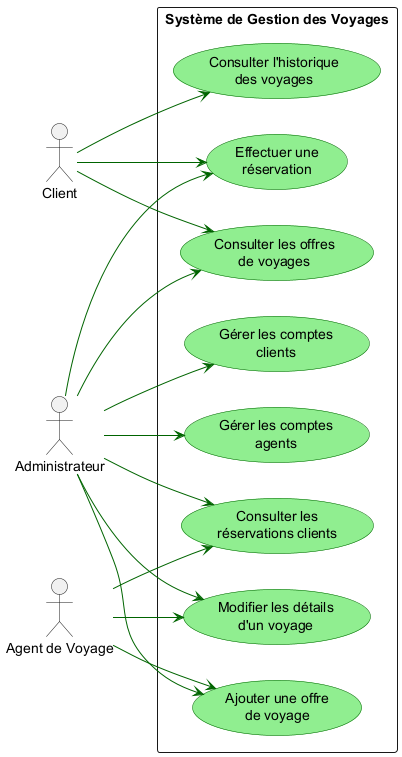

The diagram above was rendered by PlantUML. Its source (embedded in the PNG):
@startuml Exercice2_Agence_Voyage
left to right direction
skinparam packageStyle rectangle
skinparam usecase {
  BackgroundColor LightGreen
  BorderColor DarkGreen
  ArrowColor DarkGreen
  ActorBorderColor DarkGreen
  ActorFontSize 14
}

actor "Client" as Client
actor "Agent de Voyage" as Agent
actor "Administrateur" as Admin

rectangle "Système de Gestion des Voyages" {
  usecase "Consulter les offres\nde voyages" as UC1
  usecase "Effectuer une\nréservation" as UC2
  usecase "Consulter l'historique\ndes voyages" as UC3

  usecase "Ajouter une offre\nde voyage" as UC4
  usecase "Consulter les\nréservations clients" as UC5
  usecase "Modifier les détails\nd'un voyage" as UC6

  usecase "Gérer les comptes\nclients" as UC7
  usecase "Gérer les comptes\nagents" as UC8
}

Client --> UC1
Client --> UC2
Client --> UC3

Agent --> UC4
Agent --> UC5
Agent --> UC6

Admin --> UC7
Admin --> UC8
Admin --> UC1
Admin --> UC2
Admin --> UC4
Admin --> UC5
Admin --> UC6
@enduml